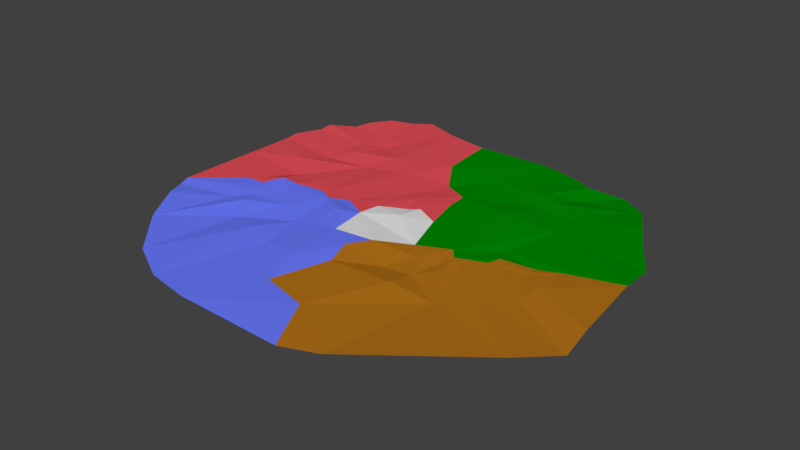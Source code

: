 # Source: realm_2_floor.blend  (saved by Blender 2.79.0; exported with 4.5.12 LTS)
import bpy
from mathutils import Matrix  # noqa: F401  (used for matrix-valued properties, if any)

bpy.ops.wm.read_factory_settings(use_empty=True)
scene = bpy.context.scene
scene.name = 'Scene'

# ---- collections
col_collection_1 = bpy.data.collections.new('Collection 1'); scene.collection.children.link(col_collection_1)

# ---- materials (node trees are filled in below, after node groups)
mat_material_001 = bpy.data.materials.new('Material.001')
mat_material_001.alpha_threshold = 0.0
mat_material_001.use_transparent_shadow = False
mat_material_001.diffuse_color = (0.5803, 0.2596, 1.0, 1.0)
mat_material_001.roughness = 0.5
mat_material = bpy.data.materials.new('Material')
mat_material.alpha_threshold = 0.0
mat_material.use_transparent_shadow = False
mat_material.diffuse_color = (0.0, 0.2529, 0.0006714, 1.0)
mat_material.roughness = 0.5
mat_material_002 = bpy.data.materials.new('Material.002')
mat_material_002.alpha_threshold = 0.0
mat_material_002.use_transparent_shadow = False
mat_material_002.diffuse_color = (0.4575, 0.1723, 0.009627, 1.0)
mat_material_002.roughness = 0.5
mat_material_003 = bpy.data.materials.new('Material.003')
mat_material_003.alpha_threshold = 0.0
mat_material_003.use_transparent_shadow = False
mat_material_003.diffuse_color = (0.1463, 0.1984, 1.0, 1.0)
mat_material_003.roughness = 0.5
mat_material_004 = bpy.data.materials.new('Material.004')
mat_material_004.alpha_threshold = 0.0
mat_material_004.use_transparent_shadow = False
mat_material_004.diffuse_color = (0.7743, 0.07757, 0.09621, 1.0)
mat_material_004.roughness = 0.5
mat_material_005 = bpy.data.materials.new('Material.005')
mat_material_005.alpha_threshold = 0.0
mat_material_005.use_transparent_shadow = False
mat_material_005.diffuse_color = (0.0, 0.0, 0.0, 1.0)
mat_material_005.roughness = 0.5
mat_material_007 = bpy.data.materials.new('Material.007')
mat_material_007.alpha_threshold = 0.0
mat_material_007.use_transparent_shadow = False
mat_material_007.diffuse_color = (0.3032, 0.03734, 0.0, 1.0)
mat_material_007.specular_color = (0.9404, 1.0, 1.0)
mat_material_007.roughness = 0.5
mat_material_007.specular_intensity = 0.6824
mat_material_006 = bpy.data.materials.new('Material.006')
mat_material_006.alpha_threshold = 0.0
mat_material_006.use_transparent_shadow = False
mat_material_006.diffuse_color = (0.03237, 0.002476, 0.1025, 1.0)
mat_material_006.roughness = 0.5
mat_material_008 = bpy.data.materials.new('Material.008')
mat_material_008.alpha_threshold = 0.0
mat_material_008.use_transparent_shadow = False
mat_material_008.roughness = 0.5

# ---- material node trees

# ---- world
world_world = bpy.data.worlds.new('World'); scene.world = world_world
world_world.color = (0.05088, 0.05088, 0.05088)
world_world.use_sun_shadow = False
world_world.sun_shadow_jitter_overblur = 0.0
world_world.cycles.sampling_method = 'MANUAL'

# ---- meshes
me_plane = bpy.data.meshes.new('Plane')
me_plane.from_pydata([(4.085, -2.106, 0.41), (3.25, -2.759, 0.4125), (4.52, -0.8205, 0.3922), (4.333, 0.6179, 0.372), (-2.191, -3.125, 0.2932), (4.329, 1.205, 0.3494), (3.354, -0.2628, 0.3706), (0.9233, -2.769, 0.321), (-2.063, 1.894, 0.3181), (2.404, -1.54, 0.3242), (-0.5836, -3.704, 0.3097), (-2.662, 0.02787, 0.3035), (2.557, 1.502, 0.3225), (0.3925, -1.532, 0.3272), (-0.2837, 0.3568, 0.3334), (-1.017, -0.8611, 0.2759), (-0.3513, 0.824, 0.3192), (0.2306, 0.9995, 0.3544), (4.59, -1.436, 0.3133), (2.053, -3.509, 0.318), (1.391, -3.725, 0.285), (-3.6, 1.513, 0.3159), (-2.669, 0.9913, 0.3368), (-2.225, -0.9202, 0.3285), (-3.617, 0.631, 0.3221), (-3.674, -0.9377, 0.3171), (-2.978, -2.273, 0.3158), (-3.412, -1.542, 0.3409), (-2.449, -0.4534, 0.3109), (-2.81, -0.2234, 0.3151), (-2.497, -0.9118, 0.2911), (-3.599, -1.153, 0.2971), (-2.607, -0.5504, 0.3218), (-2.511, 1.805, 0.2842), (-1.828, 2.469, 0.2665), (-3.621, 1.778, 0.3256), (-3.411, 2.268, 0.314), (-1.679, 2.854, 0.3074), (-3.377, 2.486, 0.3483), (-2.28, 2.257, 0.3008), (-2.957, 2.801, 0.3178), (-2.236, 3.642, 0.3095), (-2.864, 3.09, 0.3346), (-2.056, 2.723, 0.2857), (-2.636, 3.484, 0.3228), (-1.138, 3.554, 0.3675), (-1.841, 3.812, 0.3437), (1.251, 2.661, 0.3209), (1.412, 3.496, 0.3252), (2.155, 2.642, 0.3084), (1.812, 2.065, 0.3033), (2.54, 2.261, 0.3371), (1.383, 2.433, 0.3304), (2.067, 2.321, 0.3548), (3.977, 1.74, 0.3665), (3.296, 2.961, 0.3341), (2.668, 1.975, 0.337), (3.613, 2.383, 0.3768), (2.778, 3.291, 0.3047), (1.841, 3.367, 0.3371), (1.713, 2.591, 0.3577), (2.115, 3.198, 0.3574), (-0.7528, -0.2311, 0.3595), (-0.3976, 0.5184, 0.3387), (-1.151, 0.05774, 0.3267), (-1.989, 0.1353, 0.3218), (-1.935, -0.1884, 0.3254), (1.075, -0.3285, 0.33), (0.4982, -0.7036, 0.3769), (0.365, 0.6899, 0.349), (1.256, 0.2622, 0.3415), (1.351, -0.617, 0.3313), (2.364, 0.1636, 0.3256), (2.853, -1.086, 0.3594), (2.307, -0.06454, 0.329), (1.037, 0.9557, 0.3644), (2.023, 0.505, 0.3432), (1.655, 1.418, 0.3786), (1.667, -0.1065, 0.3561), (1.561, -1.534, 0.3778), (2.11, -0.4684, 0.3461), (1.094, -1.139, 0.2862), (1.622, -1.108, 0.3187), (1.581, 0.5077, 0.3556), (-1.402, -3.544, 0.2862), (-1.374, -1.482, 0.3213), (-2.519, -0.2062, 0.3075), (0.2469, -1.052, 0.3645), (-0.7502, -0.5729, 0.3187), (-2.305, -0.1676, 0.33), (-0.254, -0.7375, 0.3401), (-0.8256, -1.694, 0.2952), (-0.2059, -1.776, 0.3449), (-1.926, -1.349, 0.2563), (-2.315, -0.6588, 0.3024), (-0.5301, -0.197, 0.3753), (-1.507, -0.5787, 0.3134), (-2.371, 1.425, 0.2656), (-1.553, 1.52, 0.2741), (-1.293, 2.083, 0.3334), (0.2459, 0.8486, 0.3557), (0.09973, 1.065, 0.3479), (0.131, 1.777, 0.3104), (-0.7463, 1.723, 0.3295), (-2.291, 0.1095, 0.3581), (0.03907, -2.53, 0.3002), (-2.309, 0.4884, 0.2716), (-1.816, 0.3907, 0.3118), (0.1958, 0.602, 0.3268), (0.1376, -1.734, 0.3372), (1.725, -0.6505, 0.317), (1.93, -0.6915, 0.3457), (1.832, -0.3029, 0.355), (2.976, 0.2718, 0.2997), (2.262, 0.3878, 0.3026), (2.938, 0.1378, 0.3135), (3.391, 0.3831, 0.3376), (3.275, -0.6668, 0.3296), (2.978, -0.02758, 0.3095), (2.837, -0.1303, 0.3234), (0.9179, 3.589, 0.3228), (0.7009, 2.46, 0.3292), (-0.2583, 2.38, 0.3746), (-0.3632, 3.45, 0.3581), (0.6063, 2.29, 0.3218), (0.4589, 1.84, 0.3259), (-0.8227, 0.2299, 0.3178), (-1.41, 0.215, 0.3138), (0.6659, 1.147, 0.3549), (0.6439, 1.508, 0.3494), (0.05751, 1.425, 0.3173), (0.2709, 0.226, 0.389), (0.8117, 0.4788, 0.3412), (-0.348, -0.03264, 0.3393)], [], [(92, 87, 109), (87, 90, 68), (70, 78, 67), (100, 132, 69), (133, 64, 126), (109, 87, 13), (114, 72, 112), (78, 71, 67), (17, 128, 100), (133, 63, 14), (1, 9, 0), (64, 133, 95), (64, 95, 62), (100, 128, 132), (101, 130, 129), (112, 78, 114), (112, 74, 80), (101, 129, 128), (101, 128, 17), (92, 90, 87), (133, 126, 63), (4, 85, 84), (11, 106, 104), (124, 52, 50), (77, 83, 75), (129, 50, 77), (100, 108, 101), (129, 130, 102), (122, 103, 99), (64, 127, 126), (107, 127, 65), (95, 133, 90), (15, 90, 91), (105, 13, 7), (81, 87, 68), (9, 80, 73), (57, 56, 51), (52, 53, 50), (45, 99, 37), (27, 30, 26), (73, 0, 9), (59, 61, 60), (35, 36, 33), (20, 7, 19), (28, 94, 32), (97, 33, 8), (21, 22, 24), (24, 22, 106), (25, 29, 32), (30, 27, 31), (39, 8, 33), (38, 40, 39), (43, 34, 39), (42, 44, 43), (41, 37, 43), (123, 122, 45), (47, 52, 121), (47, 120, 48), (50, 56, 12), (60, 53, 52), (54, 12, 56), (61, 58, 49), (72, 74, 112), (51, 53, 55), (15, 96, 64), (64, 66, 65), (64, 62, 88), (68, 90, 133), (68, 67, 71), (67, 133, 131), (67, 132, 70), (75, 132, 128), (73, 80, 74), (110, 71, 78), (79, 13, 81), (9, 82, 111), (76, 83, 77), (115, 74, 72), (12, 3, 114), (90, 92, 91), (91, 92, 105), (85, 15, 91), (85, 91, 84), (84, 91, 10), (105, 92, 109), (103, 127, 98), (103, 98, 99), (99, 98, 8), (130, 127, 103), (130, 103, 102), (102, 103, 122), (110, 78, 112), (112, 111, 110), (5, 3, 12), (72, 114, 113), (113, 114, 3), (124, 129, 125), (16, 127, 130), (16, 14, 63), (69, 132, 131), (14, 108, 131), (75, 83, 70), (82, 110, 111), (112, 80, 111), (74, 115, 118), (53, 49, 55), (58, 55, 49), (116, 115, 113), (118, 116, 117), (116, 118, 115), (7, 9, 19), (1, 19, 9), (74, 118, 119), (86, 89, 28), (89, 66, 28), (28, 66, 94), (66, 96, 94), (94, 96, 23), (23, 96, 93), (96, 15, 93), (85, 93, 15), (4, 93, 85), (62, 95, 88), (90, 88, 95), (88, 90, 15), (28, 32, 29), (86, 28, 29), (31, 32, 30), (32, 94, 30), (23, 30, 94), (30, 23, 26), (23, 93, 26), (26, 93, 4), (10, 91, 105), (96, 66, 64), (127, 64, 65), (104, 106, 65), (65, 106, 107), (8, 98, 97), (22, 98, 106), (106, 98, 107), (98, 127, 107), (24, 106, 11), (33, 97, 21), (21, 97, 22), (35, 33, 21), (8, 39, 34), (39, 33, 36), (38, 39, 36), (34, 43, 37), (43, 39, 40), (42, 43, 40), (41, 43, 44), (46, 37, 41), (122, 99, 45), (45, 37, 46), (99, 34, 37), (8, 34, 99), (116, 6, 117), (3, 6, 116), (120, 122, 123), (78, 70, 83), (3, 2, 6), (7, 79, 9), (77, 75, 129), (77, 50, 12), (120, 47, 121), (124, 50, 129), (100, 101, 17), (101, 14, 16), (63, 126, 16), (14, 101, 108), (108, 100, 69), (129, 102, 125), (87, 81, 13), (81, 68, 71), (57, 51, 55), (102, 122, 124), (0, 73, 18), (18, 117, 2), (2, 117, 6), (117, 18, 73), (59, 60, 47), (25, 32, 31), (122, 120, 121), (47, 48, 59), (56, 53, 51), (53, 56, 50), (53, 60, 49), (60, 52, 47), (54, 56, 57), (61, 49, 60), (64, 88, 15), (68, 133, 67), (67, 131, 132), (132, 75, 70), (75, 128, 129), (73, 74, 119), (71, 82, 81), (82, 71, 110), (79, 81, 82), (82, 9, 79), (9, 111, 80), (76, 77, 12), (115, 72, 113), (12, 114, 76), (109, 13, 105), (5, 12, 54), (113, 3, 116), (124, 125, 102), (16, 126, 127), (16, 130, 101), (69, 131, 108), (14, 131, 133), (121, 124, 122), (78, 76, 114), (52, 124, 121), (83, 76, 78), (97, 98, 22), (117, 73, 118), (119, 118, 73), (7, 20, 10), (79, 7, 13), (10, 105, 7), (29, 25, 24), (24, 11, 29), (29, 11, 86), (11, 104, 86), (86, 104, 89), (89, 104, 66), (65, 66, 104)])
me_plane.polygons.foreach_set('material_index', [3, 3, 1, 4, 3, 3, 1, 2, 4, 4, 2, 3, 3, 4, 4, 1, 2, 4, 4, 3, 4, 3, 4, 1, 1, 1, 4, 4, 4, 4, 4, 3, 3, 2, 2, 2, 1, 1, 4, 3, 2, 1, 4, 2, 3, 4, 4, 4, 3, 3, 4, 4, 4, 4, 4, 4, 1, 1, 1, 1, 1, 1, 1, 1, 3, 3, 3, 8, 2, 8, 1, 1, 2, 2, 2, 2, 1, 2, 1, 3, 3, 3, 3, 3, 3, 4, 4, 4, 4, 4, 4, 2, 2, 1, 1, 1, 1, 4, 4, 8, 8, 1, 2, 2, 2, 1, 1, 2, 2, 2, 2, 2, 2, 3, 3, 3, 3, 3, 3, 3, 3, 3, 3, 3, 3, 3, 3, 3, 3, 3, 3, 3, 3, 3, 3, 3, 4, 4, 4, 4, 4, 4, 4, 4, 4, 4, 4, 4, 4, 4, 4, 4, 4, 4, 4, 4, 4, 4, 2, 2, 1, 1, 2, 2, 1, 1, 1, 1, 4, 4, 4, 4, 4, 1, 2, 2, 1, 1, 2, 2, 2, 2, 1, 3, 1, 1, 1, 1, 1, 1, 1, 1, 3, 8, 8, 1, 1, 2, 2, 2, 2, 2, 2, 1, 2, 1, 3, 1, 1, 1, 4, 4, 8, 8, 1, 1, 1, 1, 4, 2, 2, 3, 2, 3, 4, 4, 4, 4, 3, 3, 3])
_uv = me_plane.uv_layers.new(name='UVMap')
_uv.uv.foreach_set('vector', [0.3353, 0.2389, 0.2866, 0.2526, 0.3277, 0.2536, 0.2866, 0.2526, 0.2829, 0.2189, 0.2755, 0.2605, 0.2108, 0.304, 0.0, 0.0, 0.2497, 0.2962, 0.1819, 0.2387, 0.1973, 0.2719, 0.194, 0.2432, 0.2397, 0.2041, 0.2464, 0.1639, 0.206, 0.1761, 0.3277, 0.2536, 0.2866, 0.2526, 0.313, 0.2519, 0.1843, 0.3694, 0.2006, 0.3684, 0.2439, 0.3337, 0.2419, 0.3254, 0.2497, 0.319, 0.2497, 0.2962, 0.1771, 0.2361, 0.1652, 0.2564, 0.1819, 0.2387, 0.2397, 0.2041, 0.2065, 0.2037, 0.1989, 0.2264, 0.3293, 0.3849, 0.3014, 0.3838, 0.2861, 0.4169, 0.2464, 0.1639, 0.2397, 0.2041, 0.6831, 0.8536, 0.2464, 0.1639, 0.6831, 0.8536, 0.2479, 0.1965, 0.0, 0.0, 0.1652, 0.2564, 0.1973, 0.2719, 0.1763, 0.228, 0.1534, 0.2331, 0.1371, 0.2466, 0.2439, 0.3337, 0.2419, 0.3254, 0.0, 0.0, 0.2439, 0.3337, 0.2124, 0.3625, 0.2307, 0.3564, 0.1763, 0.228, 0.1371, 0.2466, 0.1652, 0.2564, 0.1763, 0.228, 0.1652, 0.2564, 0.1771, 0.2361, 0.3353, 0.2389, 0.2829, 0.2189, 0.2866, 0.2526, 0.0, 0.0, 0.206, 0.1761, 0.2065, 0.2037, 0.3476, 0.1497, 0.3186, 0.1634, 0.3665, 0.1851, 0.2562, 0.09004, 0.2321, 0.0778, 0.3102, 0.6501, 0.0, 0.0, 0.08992, 0.2934, 0.1097, 0.3167, 0.132, 0.3082, 0.1996, 0.3229, 0.1634, 0.267, 0.1371, 0.2466, 0.1097, 0.3167, 0.132, 0.3082, 0.1819, 0.2387, 0.1981, 0.2341, 0.1763, 0.228, 0.1371, 0.2466, 0.1534, 0.2331, 0.1359, 0.2291, 0.1037, 0.2176, 0.1449, 0.1684, 0.1209, 0.1352, 0.2464, 0.1639, 0.1988, 0.1621, 0.206, 0.1761, 0.2058, 0.1145, 0.1988, 0.1621, 0.2516, 0.1214, 0.6831, 0.8536, 0.2397, 0.2041, 0.2829, 0.2189, 0.2894, 0.1764, 0.2829, 0.2189, 0.3383, 0.1975, 0.3652, 0.2533, 0.313, 0.2519, 0.3735, 0.3006, 0.291, 0.3002, 0.2866, 0.2526, 0.2755, 0.2605, 0.3014, 0.3838, 0.2307, 0.3564, 0.2237, 0.3929, 0.09439, 0.3708, 0.1047, 0.3556, 0.08809, 0.355, 0.08992, 0.2934, 0.09064, 0.3217, 0.1097, 0.3167, 0.07678, 0.1444, 0.1209, 0.1352, 0.08965, 0.1243, 0.5959, 0.8733, 0.3022, 0.1109, 0.3495, 0.134, 0.2237, 0.3929, 0.2861, 0.4169, 0.3014, 0.3838, 0.06595, 0.2896, 0.0735, 0.2932, 0.08194, 0.3055, 0.1823, 0.05784, 0.1461, 0.07238, 0.1605, 0.08241, 0.3847, 0.3104, 0.3735, 0.3006, 0.3563, 0.3488, 0.279, 0.1049, 0.2905, 0.1124, 0.2875, 0.09566, 0.1771, 0.09426, 0.1605, 0.08241, 0.1508, 0.09569, 0.1702, 0.06914, 0.2053, 0.08192, 0.2297, 0.06439, 0.2297, 0.06439, 0.2053, 0.08192, 0.2321, 0.0778, 0.2988, 0.07257, 0.2652, 0.07932, 0.2875, 0.09566, 0.3022, 0.1109, 0.5959, 0.8733, 0.5958, 0.8903, 0.1378, 0.08616, 0.1508, 0.09569, 0.1605, 0.08241, 0.1453, 0.06276, 0.1235, 0.08292, 0.1378, 0.08616, 0.1078, 0.09595, 0.1058, 0.1216, 0.1378, 0.08616, 0.1151, 0.08537, 0.08828, 0.08916, 0.1078, 0.09595, 0.07954, 0.1091, 0.08965, 0.1243, 0.1078, 0.09595, 0.07434, 0.1933, 0.1037, 0.2176, 0.07678, 0.1444, 0.08277, 0.2681, 0.08992, 0.2934, 0.09343, 0.2398, 0.08277, 0.2681, 0.05695, 0.2464, 0.04449, 0.2781, 0.1097, 0.3167, 0.1047, 0.3556, 0.1214, 0.3562, 0.08194, 0.3055, 0.09064, 0.3217, 0.08992, 0.2934, 0.124, 0.3922, 0.1214, 0.3562, 0.1047, 0.3556, 0.0735, 0.2932, 0.0582, 0.3306, 0.06571, 0.3304, 0.2006, 0.3684, 0.2124, 0.3625, 0.2439, 0.3337, 0.08809, 0.355, 0.09064, 0.3217, 0.07201, 0.3503, 0.2894, 0.1764, 0.2821, 0.1612, 0.2464, 0.1639, 0.2464, 0.1639, 0.2622, 0.122, 0.2516, 0.1214, 0.2464, 0.1639, 0.2479, 0.1965, 0.2781, 0.1879, 0.2755, 0.2605, 0.2829, 0.2189, 0.2397, 0.2041, 0.2755, 0.2605, 0.2497, 0.2962, 0.2497, 0.319, 0.2497, 0.2962, 0.2397, 0.2041, 0.2104, 0.2488, 0.2497, 0.2962, 0.1973, 0.2719, 0.2108, 0.304, 0.1634, 0.267, 0.1973, 0.2719, 0.1652, 0.2564, 0.2237, 0.3929, 0.2307, 0.3564, 0.2124, 0.3625, 0.2523, 0.3304, 0.2497, 0.319, 0.2419, 0.3254, 0.3085, 0.3357, 0.313, 0.2519, 0.291, 0.3002, 0.3014, 0.3838, 0.2831, 0.3294, 0.2569, 0.3429, 0.1851, 0.3409, 0.1996, 0.3229, 0.132, 0.3082, 0.2009, 0.3909, 0.2124, 0.3625, 0.2006, 0.3684, 0.1214, 0.3562, 0.1738, 0.4242, 0.1843, 0.3694, 0.2829, 0.2189, 0.3353, 0.2389, 0.3383, 0.1975, 0.3383, 0.1975, 0.3353, 0.2389, 0.3652, 0.2533, 0.3186, 0.1634, 0.2894, 0.1764, 0.3383, 0.1975, 0.3186, 0.1634, 0.3383, 0.1975, 0.3665, 0.1851, 0.3665, 0.1851, 0.3383, 0.1975, 0.3812, 0.2512, 0.3652, 0.2533, 0.3353, 0.2389, 0.3277, 0.2536, 0.1449, 0.1684, 0.1988, 0.1621, 0.1748, 0.1289, 0.1449, 0.1684, 0.1748, 0.1289, 0.1209, 0.1352, 0.1209, 0.1352, 0.1748, 0.1289, 0.1508, 0.09569, 0.1534, 0.2331, 0.1988, 0.1621, 0.1449, 0.1684, 0.1534, 0.2331, 0.1449, 0.1684, 0.1359, 0.2291, 0.1359, 0.2291, 0.1449, 0.1684, 0.1037, 0.2176, 0.2523, 0.3304, 0.2419, 0.3254, 0.2439, 0.3337, 0.2439, 0.3337, 0.2569, 0.3429, 0.2523, 0.3304, 0.14, 0.4248, 0.1738, 0.4242, 0.1214, 0.3562, 0.2006, 0.3684, 0.1843, 0.3694, 0.1938, 0.3925, 0.1938, 0.3925, 0.1843, 0.3694, 0.1738, 0.4242, 0.1139, 0.2487, 0.1371, 0.2466, 0.1289, 0.2425, 0.1906, 0.2112, 0.1988, 0.1621, 0.1534, 0.2331, 0.1906, 0.2112, 0.1989, 0.2264, 0.2065, 0.2037, 0.194, 0.2432, 0.1973, 0.2719, 0.2104, 0.2488, 0.1989, 0.2264, 0.1981, 0.2341, 0.2104, 0.2488, 0.1634, 0.267, 0.1996, 0.3229, 0.966, 0.945, 0.2831, 0.3294, 0.2523, 0.3304, 0.2569, 0.3429, 0.2439, 0.3337, 0.2307, 0.3564, 0.2569, 0.3429, 0.2124, 0.3625, 0.2009, 0.3909, 0.2925, 0.9677, 0.09064, 0.3217, 0.06571, 0.3304, 0.07201, 0.3503, 0.3965, 0.6949, 0.07201, 0.3503, 0.06571, 0.3304, 0.1834, 0.4123, 0.2009, 0.3909, 0.1938, 0.3925, 0.2925, 0.9677, 0.1834, 0.4123, 0.2136, 0.402, 0.0, 0.0, 0.2925, 0.9677, 0.2009, 0.3909, 0.3735, 0.3006, 0.3014, 0.3838, 0.3563, 0.3488, 0.3293, 0.3849, 0.5946, 0.8175, 0.3014, 0.3838, 0.2124, 0.3625, 0.2925, 0.9677, 0.2167, 0.3862, 0.2676, 0.09748, 0.91, 0.7614, 0.279, 0.1049, 0.91, 0.7614, 0.9095, 0.7736, 0.279, 0.1049, 0.279, 0.1049, 0.9095, 0.7736, 0.2905, 0.1124, 0.9095, 0.7736, 0.2821, 0.1612, 0.2905, 0.1124, 0.2905, 0.1124, 0.2821, 0.1612, 0.3019, 0.1198, 0.3019, 0.1198, 0.2821, 0.1612, 0.325, 0.1344, 0.2821, 0.1612, 0.2894, 0.1764, 0.325, 0.1344, 0.3186, 0.1634, 0.325, 0.1344, 0.2894, 0.1764, 0.3476, 0.1497, 0.325, 0.1344, 0.3186, 0.1634, 0.2479, 0.1965, 0.6831, 0.8536, 0.2781, 0.1879, 0.2829, 0.2189, 0.2781, 0.1879, 0.6831, 0.8536, 0.2781, 0.1879, 0.2829, 0.2189, 0.2894, 0.1764, 0.279, 0.1049, 0.2875, 0.09566, 0.2652, 0.07932, 0.2676, 0.09748, 0.279, 0.1049, 0.1224, 0.8037, 0.5958, 0.8903, 0.2875, 0.09566, 0.3022, 0.1109, 0.2875, 0.09566, 0.2905, 0.1124, 0.3022, 0.1109, 0.3019, 0.1198, 0.3022, 0.1109, 0.2905, 0.1124, 0.3022, 0.1109, 0.3019, 0.1198, 0.3495, 0.134, 0.3019, 0.1198, 0.325, 0.1344, 0.3495, 0.134, 0.3495, 0.134, 0.325, 0.1344, 0.3476, 0.1497, 0.3868, 0.9634, 0.3383, 0.1975, 0.3841, 0.9479, 0.2821, 0.1612, 0.2622, 0.122, 0.2464, 0.1639, 0.1988, 0.1621, 0.2464, 0.1639, 0.2516, 0.1214, 0.3102, 0.6501, 0.2321, 0.0778, 0.5866, 0.9706, 0.5866, 0.9706, 0.2321, 0.0778, 0.2058, 0.1145, 0.1508, 0.09569, 0.1748, 0.1289, 0.1771, 0.09426, 0.0, 0.0, 0.1748, 0.1289, 0.2321, 0.0778, 0.2321, 0.0778, 0.1748, 0.1289, 0.2058, 0.1145, 0.1748, 0.1289, 0.1988, 0.1621, 0.2058, 0.1145, 0.2297, 0.06439, 0.2321, 0.0778, 0.2562, 0.09004, 0.1605, 0.08241, 0.1771, 0.09426, 0.1702, 0.06914, 0.1702, 0.06914, 0.1771, 0.09426, 0.2053, 0.08192, 0.1823, 0.05784, 0.1605, 0.08241, 0.1702, 0.06914, 0.1508, 0.09569, 0.1378, 0.08616, 0.1058, 0.1216, 0.1378, 0.08616, 0.1605, 0.08241, 0.1461, 0.07238, 0.1453, 0.06276, 0.1378, 0.08616, 0.1461, 0.07238, 0.1058, 0.1216, 0.1078, 0.09595, 0.08965, 0.1243, 0.1078, 0.09595, 0.1378, 0.08616, 0.1235, 0.08292, 0.1151, 0.08537, 0.1078, 0.09595, 0.1235, 0.08292, 0.07954, 0.1091, 0.1078, 0.09595, 0.08828, 0.08916, 0.07045, 0.1244, 0.08965, 0.1243, 0.07954, 0.1091, 0.1037, 0.2176, 0.1209, 0.1352, 0.07678, 0.1444, 0.07678, 0.1444, 0.08965, 0.1243, 0.07045, 0.1244, 0.1209, 0.1352, 0.1058, 0.1216, 0.08965, 0.1243, 0.1508, 0.09569, 0.1058, 0.1216, 0.1209, 0.1352, 0.1834, 0.4123, 0.2035, 0.4111, 0.2136, 0.402, 0.1738, 0.4242, 0.2035, 0.4111, 0.1834, 0.4123, 0.0, 0.0, 0.1037, 0.2176, 0.07434, 0.1933, 0.0, 0.0, 0.966, 0.945, 0.1996, 0.3229, 0.0, 0.0, 0.2291, 0.4313, 0.2035, 0.4111, 0.3735, 0.3006, 0.3085, 0.3357, 0.3014, 0.3838, 0.132, 0.3082, 0.1634, 0.267, 0.1371, 0.2466, 0.132, 0.3082, 0.1097, 0.3167, 0.1214, 0.3562, 0.05695, 0.2464, 0.08277, 0.2681, 0.09343, 0.2398, 0.1139, 0.2487, 0.1097, 0.3167, 0.1371, 0.2466, 0.1819, 0.2387, 0.1763, 0.228, 0.1771, 0.2361, 0.1763, 0.228, 0.1989, 0.2264, 0.1906, 0.2112, 0.2065, 0.2037, 0.206, 0.1761, 0.1906, 0.2112, 0.1989, 0.2264, 0.1763, 0.228, 0.1981, 0.2341, 0.1981, 0.2341, 0.1819, 0.2387, 0.194, 0.2432, 0.1371, 0.2466, 0.1359, 0.2291, 0.1289, 0.2425, 0.2866, 0.2526, 0.291, 0.3002, 0.313, 0.2519, 0.291, 0.3002, 0.2755, 0.2605, 0.2497, 0.319, 0.09439, 0.3708, 0.08809, 0.355, 0.07201, 0.3503, 0.1359, 0.2291, 0.1037, 0.2176, 0.0, 0.0, 0.2861, 0.4169, 0.2237, 0.3929, 0.26, 0.4428, 0.26, 0.4428, 0.2136, 0.402, 0.2291, 0.4313, 0.2291, 0.4313, 0.2136, 0.402, 0.2035, 0.4111, 0.2136, 0.402, 0.26, 0.4428, 0.2237, 0.3929, 0.06595, 0.2896, 0.08194, 0.3055, 0.08277, 0.2681, 0.2988, 0.07257, 0.2875, 0.09566, 0.3001, 0.08709, 0.1037, 0.2176, 0.05695, 0.2464, 0.09343, 0.2398, 0.08277, 0.2681, 0.04449, 0.2781, 0.06595, 0.2896, 0.1047, 0.3556, 0.09064, 0.3217, 0.08809, 0.355, 0.09064, 0.3217, 0.1047, 0.3556, 0.1097, 0.3167, 0.09064, 0.3217, 0.08194, 0.3055, 0.06571, 0.3304, 0.08194, 0.3055, 0.08992, 0.2934, 0.08277, 0.2681, 0.124, 0.3922, 0.1047, 0.3556, 0.09439, 0.3708, 0.0735, 0.2932, 0.06571, 0.3304, 0.08194, 0.3055, 0.2464, 0.1639, 0.2781, 0.1879, 0.2894, 0.1764, 0.2755, 0.2605, 0.2397, 0.2041, 0.2497, 0.2962, 0.2497, 0.2962, 0.2104, 0.2488, 0.1973, 0.2719, 0.1973, 0.2719, 0.1634, 0.267, 0.2108, 0.304, 0.1634, 0.267, 0.1652, 0.2564, 0.1371, 0.2466, 0.2237, 0.3929, 0.2124, 0.3625, 0.2167, 0.3862, 0.2497, 0.319, 0.2831, 0.3294, 0.291, 0.3002, 0.2831, 0.3294, 0.2497, 0.319, 0.2523, 0.3304, 0.3085, 0.3357, 0.291, 0.3002, 0.2831, 0.3294, 0.2831, 0.3294, 0.3014, 0.3838, 0.3085, 0.3357, 0.3014, 0.3838, 0.2569, 0.3429, 0.2307, 0.3564, 0.1851, 0.3409, 0.132, 0.3082, 0.1214, 0.3562, 0.2009, 0.3909, 0.2006, 0.3684, 0.1938, 0.3925, 0.1214, 0.3562, 0.1843, 0.3694, 0.1851, 0.3409, 0.3277, 0.2536, 0.313, 0.2519, 0.3652, 0.2533, 0.14, 0.4248, 0.1214, 0.3562, 0.124, 0.3922, 0.1938, 0.3925, 0.1738, 0.4242, 0.1834, 0.4123, 0.1139, 0.2487, 0.1289, 0.2425, 0.1359, 0.2291, 0.1906, 0.2112, 0.206, 0.1761, 0.1988, 0.1621, 0.1906, 0.2112, 0.1534, 0.2331, 0.1763, 0.228, 0.194, 0.2432, 0.2104, 0.2488, 0.1981, 0.2341, 0.1989, 0.2264, 0.2104, 0.2488, 0.2397, 0.2041, 0.09343, 0.2398, 0.0, 0.0, 0.1037, 0.2176, 0.2419, 0.3254, 0.1851, 0.3409, 0.0, 0.0, 0.08992, 0.2934, 0.0, 0.0, 0.09343, 0.2398, 0.1996, 0.3229, 0.1851, 0.3409, 0.0, 0.0, 0.1771, 0.09426, 0.1748, 0.1289, 0.0, 0.0, 0.2136, 0.402, 0.2237, 0.3929, 0.2925, 0.9677, 0.2167, 0.3862, 0.2925, 0.9677, 0.2237, 0.3929, 0.3735, 0.3006, 0.3847, 0.3104, 0.0, 0.0, 0.3085, 0.3357, 0.3735, 0.3006, 0.313, 0.2519, 0.0, 0.0, 0.3652, 0.2533, 0.3735, 0.3006, 0.2652, 0.07932, 0.2988, 0.07257, 0.0, 0.0, 0.0, 0.0, 0.2562, 0.09004, 0.2652, 0.07932, 0.2652, 0.07932, 0.2562, 0.09004, 0.2676, 0.09748, 0.2562, 0.09004, 0.3102, 0.6501, 0.2676, 0.09748, 0.2676, 0.09748, 0.3102, 0.6501, 0.91, 0.7614, 0.91, 0.7614, 0.3102, 0.6501, 0.9095, 0.7736, 0.5866, 0.9706, 0.9095, 0.7736, 0.3102, 0.6501])
me_plane.materials.append(mat_material_001)
me_plane.materials.append(mat_material)
me_plane.materials.append(mat_material_002)
me_plane.materials.append(mat_material_003)
me_plane.materials.append(mat_material_004)
me_plane.materials.append(mat_material_005)
me_plane.materials.append(mat_material_007)
me_plane.materials.append(mat_material_006)
me_plane.materials.append(mat_material_008)
me_plane.use_remesh_preserve_volume = False
me_plane.use_remesh_preserve_attributes = False
me_plane.use_mirror_vertex_groups = False
me_plane.auto_texspace = False
me_plane.update()

# ---- objects
ob_plane = bpy.data.objects.new('Plane', me_plane)

# ---- transforms, parenting, visibility, modifiers, constraints
ob_plane.location = (0.0, 0.0, 0.0)
ob_plane.scale = (1.156, 1.156, 1.156)
ob_plane.show_texture_space = True
ob_plane.lineart.crease_threshold = 0.0

# ---- collection membership
col_collection_1.objects.link(ob_plane)

# ---- scene / render settings (as saved in the file)
scene.frame_start = 1; scene.frame_end = 250; scene.frame_set(3)
scene.render.engine = 'BLENDER_EEVEE_NEXT'
scene.render.resolution_percentage = 50
scene.render.dither_intensity = 0.0
scene.cycles.use_denoising = False
scene.cycles.samples = 128
scene.cycles.sampling_pattern = 'TABULATED_SOBOL'
scene.cycles.use_adaptive_sampling = False
scene.cycles.use_light_tree = False
scene.cycles.blur_glossy = 0.0
scene.cycles.sample_clamp_indirect = 0.0
scene.view_settings.view_transform = 'Standard'
bpy.context.view_layer.update()

# ---- added for rendering (the .blend has no active camera and no usable light): camera, sun
cam_auto = bpy.data.cameras.new('AutoCamera')
cam_auto.lens = 50.0
cam_auto.sensor_width = 36.0
cam_auto.clip_end = 1000.0
ob_auto_camera = bpy.data.objects.new('AutoCamera', cam_auto)
scene.collection.objects.link(ob_auto_camera)
ob_auto_camera.location = (12.4975, -14.3114, 9.96111)
ob_auto_camera.rotation_euler = (1.09748, -7.21219e-08, 0.694738)
scene.camera = ob_auto_camera
light_auto_sun = bpy.data.lights.new('AutoSun', 'SUN')
light_auto_sun.energy = 3.0
light_auto_sun.angle = 0.0523599
ob_auto_sun = bpy.data.objects.new('AutoSun', light_auto_sun)
scene.collection.objects.link(ob_auto_sun)
ob_auto_sun.rotation_euler = (0.872665, 0.174533, 0.523599)
bpy.context.view_layer.update()
